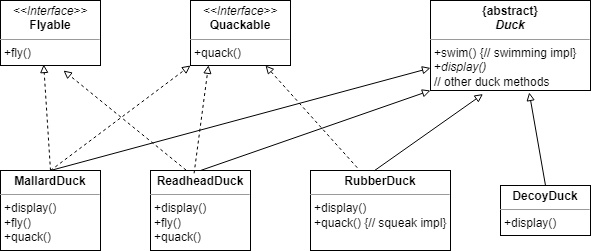

The diagram above was exported from draw.io. Its source (the exported page's mxGraphModel, read from the mxfile embedded in the PNG):
<mxGraphModel dx="1054" dy="613" grid="1" gridSize="10" guides="1" tooltips="1" connect="1" arrows="1" fold="1" page="1" pageScale="1" pageWidth="827" pageHeight="1169" math="0" shadow="0">
  <root>
    <mxCell id="WIyWlLk6GJQsqaUBKTNV-0" />
    <mxCell id="WIyWlLk6GJQsqaUBKTNV-1" parent="WIyWlLk6GJQsqaUBKTNV-0" />
    <mxCell id="5SzNQ9KzGmiX_XjFs7Vp-0" value="&lt;p style=&quot;margin:0px;margin-top:4px;text-align:center;&quot;&gt;&lt;b&gt;{abstract}&lt;br&gt;&lt;i&gt;Duck&lt;/i&gt;&lt;/b&gt;&lt;/p&gt;&lt;hr size=&quot;1&quot;&gt;&lt;p style=&quot;margin:0px;margin-left:4px;&quot;&gt;&lt;span style=&quot;background-color: initial;&quot;&gt;+swim() {// swimming impl}&lt;/span&gt;&lt;br&gt;&lt;/p&gt;&lt;p style=&quot;margin:0px;margin-left:4px;&quot;&gt;+&lt;i&gt;display()&lt;/i&gt;&lt;/p&gt;&lt;p style=&quot;margin:0px;margin-left:4px;&quot;&gt;// other duck methods&lt;/p&gt;" style="verticalAlign=top;align=left;overflow=fill;fontSize=12;fontFamily=Helvetica;html=1;whiteSpace=wrap;" vertex="1" parent="WIyWlLk6GJQsqaUBKTNV-1">
      <mxGeometry x="540" y="100" width="160" height="90" as="geometry" />
    </mxCell>
    <mxCell id="5SzNQ9KzGmiX_XjFs7Vp-1" value="&lt;p style=&quot;margin:0px;margin-top:4px;text-align:center;&quot;&gt;&lt;b&gt;MallardDuck&lt;/b&gt;&lt;/p&gt;&lt;hr size=&quot;1&quot;&gt;&lt;p style=&quot;margin:0px;margin-left:4px;&quot;&gt;+display()&lt;/p&gt;&lt;p style=&quot;margin:0px;margin-left:4px;&quot;&gt;+fly()&lt;/p&gt;&lt;p style=&quot;margin:0px;margin-left:4px;&quot;&gt;+quack()&lt;/p&gt;" style="verticalAlign=top;align=left;overflow=fill;fontSize=12;fontFamily=Helvetica;html=1;whiteSpace=wrap;" vertex="1" parent="WIyWlLk6GJQsqaUBKTNV-1">
      <mxGeometry x="110" y="270" width="100" height="80" as="geometry" />
    </mxCell>
    <mxCell id="5SzNQ9KzGmiX_XjFs7Vp-8" value="&lt;p style=&quot;margin:0px;margin-top:4px;text-align:center;&quot;&gt;&lt;b&gt;ReadheadDuck&lt;/b&gt;&lt;/p&gt;&lt;hr size=&quot;1&quot;&gt;&lt;p style=&quot;margin:0px;margin-left:4px;&quot;&gt;+display()&lt;/p&gt;&lt;p style=&quot;margin:0px;margin-left:4px;&quot;&gt;+fly()&lt;/p&gt;&lt;p style=&quot;margin:0px;margin-left:4px;&quot;&gt;+quack()&lt;/p&gt;" style="verticalAlign=top;align=left;overflow=fill;fontSize=12;fontFamily=Helvetica;html=1;whiteSpace=wrap;" vertex="1" parent="WIyWlLk6GJQsqaUBKTNV-1">
      <mxGeometry x="260" y="270" width="100" height="80" as="geometry" />
    </mxCell>
    <mxCell id="5SzNQ9KzGmiX_XjFs7Vp-9" value="&lt;p style=&quot;margin:0px;margin-top:4px;text-align:center;&quot;&gt;&lt;b&gt;RubberDuck&lt;/b&gt;&lt;/p&gt;&lt;hr size=&quot;1&quot;&gt;&lt;p style=&quot;margin:0px;margin-left:4px;&quot;&gt;+display()&lt;/p&gt;&lt;p style=&quot;margin:0px;margin-left:4px;&quot;&gt;+quack() {// squeak impl}&lt;/p&gt;" style="verticalAlign=top;align=left;overflow=fill;fontSize=12;fontFamily=Helvetica;html=1;whiteSpace=wrap;" vertex="1" parent="WIyWlLk6GJQsqaUBKTNV-1">
      <mxGeometry x="420" y="270" width="140" height="80" as="geometry" />
    </mxCell>
    <mxCell id="5SzNQ9KzGmiX_XjFs7Vp-10" value="&lt;p style=&quot;margin:0px;margin-top:4px;text-align:center;&quot;&gt;&lt;b&gt;DecoyDuck&lt;/b&gt;&lt;/p&gt;&lt;hr size=&quot;1&quot;&gt;&lt;p style=&quot;margin:0px;margin-left:4px;&quot;&gt;+display()&lt;/p&gt;" style="verticalAlign=top;align=left;overflow=fill;fontSize=12;fontFamily=Helvetica;html=1;whiteSpace=wrap;" vertex="1" parent="WIyWlLk6GJQsqaUBKTNV-1">
      <mxGeometry x="610" y="285" width="90" height="50" as="geometry" />
    </mxCell>
    <mxCell id="5SzNQ9KzGmiX_XjFs7Vp-11" value="&lt;p style=&quot;margin:0px;margin-top:4px;text-align:center;&quot;&gt;&lt;i&gt;&amp;lt;&amp;lt;Interface&amp;gt;&amp;gt;&lt;/i&gt;&lt;br&gt;&lt;b&gt;Flyable&lt;/b&gt;&lt;/p&gt;&lt;hr size=&quot;1&quot;&gt;&lt;p style=&quot;margin:0px;margin-left:4px;&quot;&gt;+fly()&lt;/p&gt;" style="verticalAlign=top;align=left;overflow=fill;fontSize=12;fontFamily=Helvetica;html=1;whiteSpace=wrap;" vertex="1" parent="WIyWlLk6GJQsqaUBKTNV-1">
      <mxGeometry x="110" y="100" width="100" height="65" as="geometry" />
    </mxCell>
    <mxCell id="5SzNQ9KzGmiX_XjFs7Vp-12" value="&lt;p style=&quot;margin:0px;margin-top:4px;text-align:center;&quot;&gt;&lt;i&gt;&amp;lt;&amp;lt;Interface&amp;gt;&amp;gt;&lt;/i&gt;&lt;br&gt;&lt;b&gt;Quackable&lt;/b&gt;&lt;/p&gt;&lt;hr size=&quot;1&quot;&gt;&lt;p style=&quot;margin:0px;margin-left:4px;&quot;&gt;+quack()&lt;/p&gt;" style="verticalAlign=top;align=left;overflow=fill;fontSize=12;fontFamily=Helvetica;html=1;whiteSpace=wrap;" vertex="1" parent="WIyWlLk6GJQsqaUBKTNV-1">
      <mxGeometry x="300" y="100" width="100" height="65" as="geometry" />
    </mxCell>
    <mxCell id="5SzNQ9KzGmiX_XjFs7Vp-13" value="" style="endArrow=block;html=1;rounded=0;entryX=0;entryY=0.75;entryDx=0;entryDy=0;exitX=0.5;exitY=0;exitDx=0;exitDy=0;endFill=0;" edge="1" parent="WIyWlLk6GJQsqaUBKTNV-1" source="5SzNQ9KzGmiX_XjFs7Vp-1" target="5SzNQ9KzGmiX_XjFs7Vp-0">
      <mxGeometry width="50" height="50" relative="1" as="geometry">
        <mxPoint x="310" y="270" as="sourcePoint" />
        <mxPoint x="360" y="220" as="targetPoint" />
      </mxGeometry>
    </mxCell>
    <mxCell id="5SzNQ9KzGmiX_XjFs7Vp-14" value="" style="endArrow=block;html=1;rounded=0;entryX=0;entryY=1;entryDx=0;entryDy=0;exitX=0.5;exitY=0;exitDx=0;exitDy=0;endFill=0;" edge="1" parent="WIyWlLk6GJQsqaUBKTNV-1" source="5SzNQ9KzGmiX_XjFs7Vp-8" target="5SzNQ9KzGmiX_XjFs7Vp-0">
      <mxGeometry width="50" height="50" relative="1" as="geometry">
        <mxPoint x="170" y="280" as="sourcePoint" />
        <mxPoint x="550" y="178" as="targetPoint" />
      </mxGeometry>
    </mxCell>
    <mxCell id="5SzNQ9KzGmiX_XjFs7Vp-15" value="" style="endArrow=block;html=1;rounded=0;entryX=0.328;entryY=1.04;entryDx=0;entryDy=0;exitX=0.454;exitY=0.005;exitDx=0;exitDy=0;endFill=0;entryPerimeter=0;exitPerimeter=0;" edge="1" parent="WIyWlLk6GJQsqaUBKTNV-1" source="5SzNQ9KzGmiX_XjFs7Vp-9" target="5SzNQ9KzGmiX_XjFs7Vp-0">
      <mxGeometry width="50" height="50" relative="1" as="geometry">
        <mxPoint x="180" y="290" as="sourcePoint" />
        <mxPoint x="560" y="188" as="targetPoint" />
      </mxGeometry>
    </mxCell>
    <mxCell id="5SzNQ9KzGmiX_XjFs7Vp-16" value="" style="endArrow=block;html=1;rounded=0;entryX=0.617;entryY=1.022;entryDx=0;entryDy=0;exitX=0.5;exitY=0;exitDx=0;exitDy=0;endFill=0;entryPerimeter=0;" edge="1" parent="WIyWlLk6GJQsqaUBKTNV-1" source="5SzNQ9KzGmiX_XjFs7Vp-10" target="5SzNQ9KzGmiX_XjFs7Vp-0">
      <mxGeometry width="50" height="50" relative="1" as="geometry">
        <mxPoint x="190" y="300" as="sourcePoint" />
        <mxPoint x="570" y="198" as="targetPoint" />
      </mxGeometry>
    </mxCell>
    <mxCell id="5SzNQ9KzGmiX_XjFs7Vp-17" value="" style="endArrow=block;html=1;rounded=0;entryX=0.432;entryY=0.985;entryDx=0;entryDy=0;exitX=0.5;exitY=0;exitDx=0;exitDy=0;endFill=0;entryPerimeter=0;dashed=1;" edge="1" parent="WIyWlLk6GJQsqaUBKTNV-1" source="5SzNQ9KzGmiX_XjFs7Vp-1" target="5SzNQ9KzGmiX_XjFs7Vp-11">
      <mxGeometry width="50" height="50" relative="1" as="geometry">
        <mxPoint x="200" y="310" as="sourcePoint" />
        <mxPoint x="580" y="208" as="targetPoint" />
      </mxGeometry>
    </mxCell>
    <mxCell id="5SzNQ9KzGmiX_XjFs7Vp-18" value="" style="endArrow=block;html=1;rounded=0;entryX=0;entryY=1;entryDx=0;entryDy=0;exitX=0.5;exitY=0;exitDx=0;exitDy=0;endFill=0;dashed=1;" edge="1" parent="WIyWlLk6GJQsqaUBKTNV-1" source="5SzNQ9KzGmiX_XjFs7Vp-1" target="5SzNQ9KzGmiX_XjFs7Vp-12">
      <mxGeometry width="50" height="50" relative="1" as="geometry">
        <mxPoint x="170" y="280" as="sourcePoint" />
        <mxPoint x="163" y="174" as="targetPoint" />
      </mxGeometry>
    </mxCell>
    <mxCell id="5SzNQ9KzGmiX_XjFs7Vp-19" value="" style="endArrow=block;html=1;rounded=0;entryX=0.63;entryY=1.077;entryDx=0;entryDy=0;exitX=0.356;exitY=-0.005;exitDx=0;exitDy=0;endFill=0;entryPerimeter=0;dashed=1;exitPerimeter=0;" edge="1" parent="WIyWlLk6GJQsqaUBKTNV-1" source="5SzNQ9KzGmiX_XjFs7Vp-8" target="5SzNQ9KzGmiX_XjFs7Vp-11">
      <mxGeometry width="50" height="50" relative="1" as="geometry">
        <mxPoint x="180" y="290" as="sourcePoint" />
        <mxPoint x="173" y="184" as="targetPoint" />
      </mxGeometry>
    </mxCell>
    <mxCell id="5SzNQ9KzGmiX_XjFs7Vp-20" value="" style="endArrow=block;html=1;rounded=0;entryX=0.18;entryY=0.997;entryDx=0;entryDy=0;exitX=0.436;exitY=0.035;exitDx=0;exitDy=0;endFill=0;entryPerimeter=0;dashed=1;exitPerimeter=0;" edge="1" parent="WIyWlLk6GJQsqaUBKTNV-1" source="5SzNQ9KzGmiX_XjFs7Vp-8" target="5SzNQ9KzGmiX_XjFs7Vp-12">
      <mxGeometry width="50" height="50" relative="1" as="geometry">
        <mxPoint x="190" y="300" as="sourcePoint" />
        <mxPoint x="183" y="194" as="targetPoint" />
      </mxGeometry>
    </mxCell>
    <mxCell id="5SzNQ9KzGmiX_XjFs7Vp-21" value="" style="endArrow=block;html=1;rounded=0;entryX=0.75;entryY=1;entryDx=0;entryDy=0;exitX=0.334;exitY=-0.035;exitDx=0;exitDy=0;endFill=0;dashed=1;exitPerimeter=0;" edge="1" parent="WIyWlLk6GJQsqaUBKTNV-1" source="5SzNQ9KzGmiX_XjFs7Vp-9" target="5SzNQ9KzGmiX_XjFs7Vp-12">
      <mxGeometry width="50" height="50" relative="1" as="geometry">
        <mxPoint x="200" y="310" as="sourcePoint" />
        <mxPoint x="193" y="204" as="targetPoint" />
      </mxGeometry>
    </mxCell>
  </root>
</mxGraphModel>